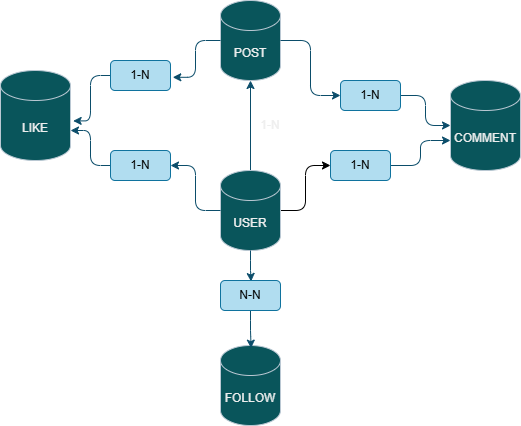

The diagram above was exported from draw.io. Its source (the exported page's mxGraphModel, read from the mxfile embedded in the PNG):
<mxGraphModel dx="858" dy="468" grid="1" gridSize="10" guides="1" tooltips="1" connect="1" arrows="1" fold="1" page="1" pageScale="1" pageWidth="827" pageHeight="1169" background="#ffffff" math="0" shadow="0">
  <root>
    <mxCell id="0" />
    <mxCell id="1" parent="0" />
    <mxCell id="vbDBN_8hjDje7ALh6SEd-3" edge="1" parent="1" source="vbDBN_8hjDje7ALh6SEd-1" style="edgeStyle=orthogonalEdgeStyle;rounded=1;orthogonalLoop=1;jettySize=auto;html=1;labelBackgroundColor=none;strokeColor=#0B4D6A;fontColor=default;" target="vbDBN_8hjDje7ALh6SEd-2">
      <mxGeometry relative="1" as="geometry" />
    </mxCell>
    <mxCell id="rKzrd2L4ZXHXh4UiYXzW-7" edge="1" parent="1" source="vbDBN_8hjDje7ALh6SEd-1" style="edgeStyle=orthogonalEdgeStyle;rounded=1;orthogonalLoop=1;jettySize=auto;html=1;" target="vbDBN_8hjDje7ALh6SEd-9">
      <mxGeometry relative="1" as="geometry" />
    </mxCell>
    <mxCell id="vbDBN_8hjDje7ALh6SEd-1" parent="1" style="shape=cylinder3;whiteSpace=wrap;html=1;boundedLbl=1;backgroundOutline=1;size=15;rounded=1;labelBackgroundColor=none;fillColor=#09555B;strokeColor=#BAC8D3;fontColor=#EEEEEE;" value="USER" vertex="1">
      <mxGeometry height="80" width="60" x="380" y="330" as="geometry" />
    </mxCell>
    <mxCell id="vbDBN_8hjDje7ALh6SEd-2" parent="1" style="shape=cylinder3;whiteSpace=wrap;html=1;boundedLbl=1;backgroundOutline=1;size=15;rounded=1;labelBackgroundColor=none;fillColor=#09555B;strokeColor=#BAC8D3;fontColor=#EEEEEE;" value="POST" vertex="1">
      <mxGeometry height="80" width="60" x="380" y="160" as="geometry" />
    </mxCell>
    <mxCell id="vbDBN_8hjDje7ALh6SEd-4" parent="1" style="text;html=1;whiteSpace=wrap;strokeColor=none;fillColor=none;align=center;verticalAlign=middle;rounded=1;labelBackgroundColor=none;fontColor=#EEEEEE;" value="1-N" vertex="1">
      <mxGeometry height="30" width="60" x="400" y="270" as="geometry" />
    </mxCell>
    <mxCell id="vbDBN_8hjDje7ALh6SEd-5" parent="1" style="shape=cylinder3;whiteSpace=wrap;html=1;boundedLbl=1;backgroundOutline=1;size=15;rounded=1;labelBackgroundColor=none;fillColor=#09555B;strokeColor=#BAC8D3;fontColor=#EEEEEE;" value="COMMENT" vertex="1">
      <mxGeometry height="90" width="70" x="610" y="240" as="geometry" />
    </mxCell>
    <mxCell id="vbDBN_8hjDje7ALh6SEd-6" edge="1" parent="1" source="vbDBN_8hjDje7ALh6SEd-9" style="edgeStyle=orthogonalEdgeStyle;rounded=1;orthogonalLoop=1;jettySize=auto;html=1;entryX=0;entryY=0;entryDx=0;entryDy=60;entryPerimeter=0;labelBackgroundColor=none;strokeColor=#0B4D6A;fontColor=default;" target="vbDBN_8hjDje7ALh6SEd-5">
      <mxGeometry relative="1" as="geometry" />
    </mxCell>
    <mxCell id="vbDBN_8hjDje7ALh6SEd-7" edge="1" parent="1" source="vbDBN_8hjDje7ALh6SEd-8" style="edgeStyle=orthogonalEdgeStyle;rounded=1;orthogonalLoop=1;jettySize=auto;html=1;entryX=0;entryY=0.5;entryDx=0;entryDy=0;entryPerimeter=0;labelBackgroundColor=none;strokeColor=#0B4D6A;fontColor=default;" target="vbDBN_8hjDje7ALh6SEd-5">
      <mxGeometry relative="1" as="geometry" />
    </mxCell>
    <mxCell id="vbDBN_8hjDje7ALh6SEd-10" parent="1" style="shape=cylinder3;whiteSpace=wrap;html=1;boundedLbl=1;backgroundOutline=1;size=15;rounded=1;labelBackgroundColor=none;fillColor=#09555B;strokeColor=#BAC8D3;fontColor=#EEEEEE;" value="LIKE" vertex="1">
      <mxGeometry height="90" width="70" x="160" y="230" as="geometry" />
    </mxCell>
    <mxCell id="vbDBN_8hjDje7ALh6SEd-11" edge="1" parent="1" source="vbDBN_8hjDje7ALh6SEd-13" style="edgeStyle=orthogonalEdgeStyle;rounded=1;orthogonalLoop=1;jettySize=auto;html=1;entryX=1;entryY=0;entryDx=0;entryDy=60;entryPerimeter=0;labelBackgroundColor=none;strokeColor=#0B4D6A;fontColor=default;" target="vbDBN_8hjDje7ALh6SEd-10">
      <mxGeometry relative="1" as="geometry" />
    </mxCell>
    <mxCell id="vbDBN_8hjDje7ALh6SEd-12" edge="1" parent="1" source="vbDBN_8hjDje7ALh6SEd-14" style="edgeStyle=orthogonalEdgeStyle;rounded=1;orthogonalLoop=1;jettySize=auto;html=1;entryX=1.038;entryY=0.56;entryDx=0;entryDy=0;entryPerimeter=0;labelBackgroundColor=none;strokeColor=#0B4D6A;fontColor=default;" target="vbDBN_8hjDje7ALh6SEd-10">
      <mxGeometry relative="1" as="geometry" />
    </mxCell>
    <mxCell id="vbDBN_8hjDje7ALh6SEd-15" parent="1" style="shape=cylinder3;whiteSpace=wrap;html=1;boundedLbl=1;backgroundOutline=1;size=15;rounded=1;labelBackgroundColor=none;fillColor=#09555B;strokeColor=#BAC8D3;fontColor=#EEEEEE;" value="FOLLOW" vertex="1">
      <mxGeometry height="80" width="60" x="380" y="505" as="geometry" />
    </mxCell>
    <mxCell id="vbDBN_8hjDje7ALh6SEd-17" edge="1" parent="1" source="vbDBN_8hjDje7ALh6SEd-18" style="edgeStyle=orthogonalEdgeStyle;rounded=1;orthogonalLoop=1;jettySize=auto;html=1;entryX=0.51;entryY=0.033;entryDx=0;entryDy=0;entryPerimeter=0;labelBackgroundColor=none;strokeColor=#0B4D6A;fontColor=default;" target="vbDBN_8hjDje7ALh6SEd-15">
      <mxGeometry relative="1" as="geometry" />
    </mxCell>
    <mxCell id="rKzrd2L4ZXHXh4UiYXzW-3" edge="1" parent="1" source="vbDBN_8hjDje7ALh6SEd-1" style="edgeStyle=orthogonalEdgeStyle;rounded=1;orthogonalLoop=1;jettySize=auto;html=1;entryX=0.51;entryY=0.033;entryDx=0;entryDy=0;entryPerimeter=0;labelBackgroundColor=none;strokeColor=#0B4D6A;fontColor=default;" target="vbDBN_8hjDje7ALh6SEd-18" value="">
      <mxGeometry relative="1" as="geometry">
        <mxPoint x="410" y="410" as="sourcePoint" />
        <mxPoint x="411" y="493" as="targetPoint" />
      </mxGeometry>
    </mxCell>
    <mxCell id="vbDBN_8hjDje7ALh6SEd-18" parent="1" style="text;html=1;whiteSpace=wrap;align=center;verticalAlign=middle;rounded=1;labelBackgroundColor=none;fillColor=#b1ddf0;strokeColor=#10739e;" value="N-N" vertex="1">
      <mxGeometry height="30" width="60" x="380" y="440" as="geometry" />
    </mxCell>
    <mxCell id="rKzrd2L4ZXHXh4UiYXzW-4" edge="1" parent="1" source="vbDBN_8hjDje7ALh6SEd-2" style="edgeStyle=orthogonalEdgeStyle;rounded=1;orthogonalLoop=1;jettySize=auto;html=1;entryX=1.038;entryY=0.56;entryDx=0;entryDy=0;entryPerimeter=0;labelBackgroundColor=none;strokeColor=#0B4D6A;fontColor=default;" target="vbDBN_8hjDje7ALh6SEd-14" value="">
      <mxGeometry relative="1" as="geometry">
        <mxPoint x="380" y="200" as="sourcePoint" />
        <mxPoint x="233" y="280" as="targetPoint" />
      </mxGeometry>
    </mxCell>
    <mxCell id="vbDBN_8hjDje7ALh6SEd-14" parent="1" style="text;html=1;whiteSpace=wrap;align=center;verticalAlign=middle;rounded=1;labelBackgroundColor=none;fillColor=#b1ddf0;strokeColor=#10739e;" value="1-N" vertex="1">
      <mxGeometry height="30" width="60" x="270" y="220" as="geometry" />
    </mxCell>
    <mxCell id="rKzrd2L4ZXHXh4UiYXzW-5" edge="1" parent="1" source="vbDBN_8hjDje7ALh6SEd-1" style="edgeStyle=orthogonalEdgeStyle;rounded=1;orthogonalLoop=1;jettySize=auto;html=1;entryX=1;entryY=0.5;entryDx=0;entryDy=0;labelBackgroundColor=none;strokeColor=#0B4D6A;fontColor=default;" target="vbDBN_8hjDje7ALh6SEd-13" value="">
      <mxGeometry relative="1" as="geometry">
        <mxPoint x="380" y="370" as="sourcePoint" />
        <mxPoint x="230" y="290" as="targetPoint" />
      </mxGeometry>
    </mxCell>
    <mxCell id="vbDBN_8hjDje7ALh6SEd-13" parent="1" style="text;html=1;whiteSpace=wrap;align=center;verticalAlign=middle;rounded=1;labelBackgroundColor=none;fillColor=#b1ddf0;strokeColor=#10739e;" value="1-N" vertex="1">
      <mxGeometry height="30" width="60" x="270" y="310" as="geometry" />
    </mxCell>
    <mxCell id="vbDBN_8hjDje7ALh6SEd-9" parent="1" style="text;html=1;whiteSpace=wrap;align=center;verticalAlign=middle;rounded=1;labelBackgroundColor=none;fillColor=#b1ddf0;strokeColor=#10739e;" value="1-N" vertex="1">
      <mxGeometry height="30" width="60" x="490" y="310" as="geometry" />
    </mxCell>
    <mxCell id="rKzrd2L4ZXHXh4UiYXzW-8" edge="1" parent="1" source="vbDBN_8hjDje7ALh6SEd-2" style="edgeStyle=orthogonalEdgeStyle;rounded=1;orthogonalLoop=1;jettySize=auto;html=1;entryX=0;entryY=0.5;entryDx=0;entryDy=0;entryPerimeter=0;labelBackgroundColor=none;strokeColor=#0B4D6A;fontColor=default;" target="vbDBN_8hjDje7ALh6SEd-8" value="">
      <mxGeometry relative="1" as="geometry">
        <mxPoint x="440" y="200" as="sourcePoint" />
        <mxPoint x="610" y="285" as="targetPoint" />
      </mxGeometry>
    </mxCell>
    <mxCell id="vbDBN_8hjDje7ALh6SEd-8" parent="1" style="text;html=1;whiteSpace=wrap;align=center;verticalAlign=middle;rounded=1;labelBackgroundColor=none;fillColor=#b1ddf0;strokeColor=#10739e;" value="1-N" vertex="1">
      <mxGeometry height="30" width="60" x="500" y="240" as="geometry" />
    </mxCell>
  </root>
</mxGraphModel>